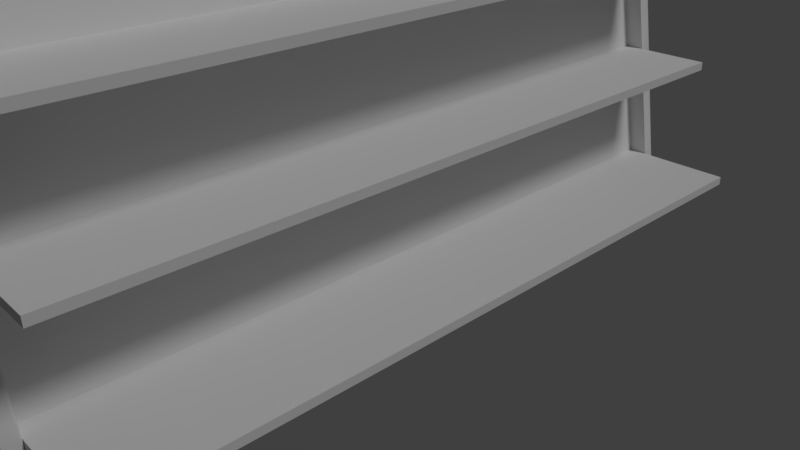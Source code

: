 # Source: estanteria_simple.blend  (saved by Blender 2.79.0; exported with 4.5.12 LTS)
import bpy
from mathutils import Matrix  # noqa: F401  (used for matrix-valued properties, if any)

bpy.ops.wm.read_factory_settings(use_empty=True)
scene = bpy.context.scene
scene.name = 'Scene'

# ---- collections
col_collection_1 = bpy.data.collections.new('Collection 1'); scene.collection.children.link(col_collection_1)

# ---- materials (node trees are filled in below, after node groups)
mat_material_001 = bpy.data.materials.new('Material.001')
mat_material_001.alpha_threshold = 0.0
mat_material_001.use_transparent_shadow = False
mat_material_001.roughness = 0.5

# ---- material node trees

# ---- world
world_world = bpy.data.worlds.new('World'); scene.world = world_world
world_world.color = (0.05088, 0.05088, 0.05088)
world_world.use_sun_shadow = False
world_world.sun_shadow_jitter_overblur = 0.0
world_world.cycles.sampling_method = 'MANUAL'

# ---- cameras
cam_camera = bpy.data.cameras.new('Camera')
cam_camera.clip_end = 100.0
cam_camera.lens = 35.0
cam_camera.sensor_width = 32.0
cam_camera.sensor_height = 18.0
cam_camera.ortho_scale = 7.314
cam_camera.dof.focus_distance = 0.0
cam_camera.dof.aperture_fstop = 128.0

# ---- lights
light_lamp = bpy.data.lights.new('Lamp', 'SUN')
light_lamp.transmission_factor = 0.0
light_lamp.cutoff_distance = 30.0
light_lamp.angle = 0.1993
light_lamp.energy = 1.0
light_lamp.shadow_buffer_clip_start = 1.001
light_lamp.shadow_soft_size = 0.1
light_lamp.shadow_cascade_max_distance = 1000.0

# ---- meshes
me_cube_003 = bpy.data.meshes.new('Cube.003')
me_cube_003.from_pydata([(1.0, -4.812, -0.1), (1.0, -4.812, 0.1), (1.0, 4.812, -0.1), (1.0, 4.812, 0.1), (0.7499, -4.812, 2.713), (0.7499, -4.812, 2.913), (0.7499, 4.812, 2.713), (0.7499, 4.812, 2.913), (0.6258, -4.812, 5.427), (0.6258, -4.812, 5.627), (0.6258, 4.812, 5.427), (0.6258, 4.812, 5.627), (0.4521, 5.0, -0.5076), (0.4521, -5.0, -0.5076), (0.113, 5.0, 7.336), (0.113, -5.0, 7.336), (0.4521, 4.817, -0.3642), (0.4521, -4.817, -0.3642), (0.113, 4.817, 7.193), (0.113, -4.817, 7.193), (0.3435, 4.817, -0.3642), (0.3435, -4.817, -0.3642), (0.004379, 4.817, 7.193), (0.004378, -4.817, 7.193), (0.0, -5.0, -0.5076), (0.0, 5.0, -0.5076), (0.0, -5.0, 7.336), (0.0, 5.0, 7.336), (-0.004379, 4.817, 7.193), (-0.004378, -4.817, 7.193), (0.0, 4.812, 5.427), (0.0, 4.812, 5.627), (0.0, -4.812, 5.427), (0.0, -4.812, 5.627), (0.0, 4.812, 2.713), (0.0, 4.812, 2.913), (0.0, -4.812, 2.713), (0.0, -4.812, 2.913), (0.0, 4.812, -0.1), (0.0, 4.812, 0.1), (0.0, -4.812, -0.1), (0.0, -4.812, 0.1)], [(28, 29)], [(38, 39, 3, 2), (2, 3, 1, 0), (38, 2, 0, 40), (34, 35, 7, 6), (6, 7, 5, 4), (34, 6, 4, 36), (30, 31, 11, 10), (10, 11, 9, 8), (30, 10, 8, 32), (12, 13, 24, 25), (14, 27, 26, 15), (14, 15, 19, 18), (13, 15, 26, 24), (14, 12, 25, 27), (18, 19, 23, 22), (15, 13, 17, 19), (12, 14, 18, 16), (13, 12, 16, 17), (20, 22, 23, 21), (16, 18, 22, 20), (19, 17, 21, 23), (17, 16, 20, 21), (24, 25, 27, 26), (11, 31, 33, 9), (8, 9, 33, 32), (7, 35, 37, 5), (4, 5, 37, 36), (3, 39, 41, 1), (0, 1, 41, 40)])
_uv = me_cube_003.uv_layers.new(name='UVBake')
_uv.uv.foreach_set('vector', [0.4972, 0.4925, 0.5073, 0.4925, 0.5073, 0.5431, 0.4972, 0.5431, 0.9231, 0.9795, 0.9129, 0.9795, 0.9129, 0.492, 0.9231, 0.492, 0.7907, 0.001519, 0.8416, 0.001519, 0.8416, 0.489, 0.7907, 0.489, 0.5368, 0.4925, 0.547, 0.4925, 0.547, 0.5305, 0.5368, 0.5305, 0.8967, 0.9795, 0.8865, 0.9795, 0.8865, 0.492, 0.8967, 0.492, 0.8985, 0.001519, 0.9366, 0.001519, 0.9366, 0.489, 0.8985, 0.489, 0.02491, 0.5427, 0.01474, 0.5427, 0.01474, 0.511, 0.02491, 0.511, 0.9099, 0.9795, 0.8997, 0.9795, 0.8997, 0.492, 0.9099, 0.492, 0.7907, 0.492, 0.8225, 0.492, 0.8225, 0.9795, 0.7907, 0.9795, 0.8834, 0.492, 0.8834, 0.9985, 0.8605, 0.9985, 0.8605, 0.492, 0.9261, 0.492, 0.9319, 0.492, 0.9319, 0.9985, 0.9261, 0.9985, 0.9985, 0.001519, 0.9985, 0.508, 0.9912, 0.4987, 0.9912, 0.01078, 0.4293, 0.8897, 0.4466, 0.4925, 0.4523, 0.4925, 0.4523, 0.8897, 0.409, 0.4925, 0.4263, 0.8897, 0.4033, 0.8897, 0.4033, 0.4925, 0.9435, 0.98, 0.9435, 0.492, 0.949, 0.492, 0.949, 0.98, 0.4554, 0.89, 0.4554, 0.4925, 0.4646, 0.4998, 0.4646, 0.8827, 0.4677, 0.89, 0.4677, 0.4925, 0.477, 0.4998, 0.477, 0.8827, 0.9881, 0.001519, 0.9881, 0.508, 0.9808, 0.4987, 0.9808, 0.01078, 0.7877, 0.4895, 0.4033, 0.4895, 0.4033, 0.001519, 0.7877, 0.001519, 0.48, 0.8759, 0.48, 0.4927, 0.4856, 0.4925, 0.4856, 0.8756, 0.4941, 0.4927, 0.4941, 0.8759, 0.4886, 0.8756, 0.4886, 0.4925, 0.9405, 0.492, 0.9405, 0.98, 0.9349, 0.98, 0.9349, 0.492, 0.001525, 0.508, 0.001525, 0.001519, 0.4002, 0.001519, 0.4002, 0.508, 0.8574, 0.9795, 0.8256, 0.9795, 0.8256, 0.492, 0.8574, 0.492, 0.01169, 0.5427, 0.001525, 0.5427, 0.001525, 0.511, 0.01169, 0.511, 0.9778, 0.489, 0.9397, 0.489, 0.9397, 0.001519, 0.9778, 0.001519, 0.5236, 0.4925, 0.5338, 0.4925, 0.5338, 0.5305, 0.5236, 0.5305, 0.8954, 0.489, 0.8446, 0.489, 0.8446, 0.001519, 0.8954, 0.001519, 0.5206, 0.5431, 0.5104, 0.5431, 0.5104, 0.4925, 0.5206, 0.4925])
me_cube_003.materials.append(mat_material_001)
me_cube_003.use_remesh_preserve_volume = False
me_cube_003.use_remesh_preserve_attributes = False
me_cube_003.use_mirror_vertex_groups = False
me_cube_003.update()

# ---- objects
ob_estanteria = bpy.data.objects.new('Estanteria', me_cube_003)
ob_lamp = bpy.data.objects.new('Lamp', light_lamp)
ob_camera = bpy.data.objects.new('Camera', cam_camera)

# ---- transforms, parenting, visibility, modifiers, constraints
ob_estanteria.location = (0.0, 0.0, 0.2848)
ob_estanteria.scale = (2.212, 1.0, 0.561)
ob_estanteria.lineart.crease_threshold = 0.0
ob_lamp.location = (4.076, 1.005, 5.904)
ob_lamp.rotation_euler = (0.6503, 0.05522, 1.866)
ob_lamp.lock_rotations_4d = False
ob_lamp.empty_display_type = 'ARROWS'
ob_lamp.color = (0.0, 0.0, 0.0, 0.0)
ob_lamp.lineart.crease_threshold = 0.0
ob_camera.location = (7.481, -6.508, 5.344)
ob_camera.rotation_euler = (1.109, 0.0, 0.8149)
ob_camera.lock_rotations_4d = False
ob_camera.empty_display_type = 'ARROWS'
ob_camera.color = (0.0, 0.0, 0.0, 0.0)
ob_camera.display_type = 'WIRE'
ob_camera.lineart.crease_threshold = 0.0

# ---- collection membership
col_collection_1.objects.link(ob_estanteria)
col_collection_1.objects.link(ob_lamp)
col_collection_1.objects.link(ob_camera)

# ---- scene / render settings (as saved in the file)
scene.camera = ob_camera
scene.frame_start = 1; scene.frame_end = 250; scene.frame_set(1)
scene.render.engine = 'BLENDER_EEVEE_NEXT'
scene.render.resolution_percentage = 50
scene.render.dither_intensity = 0.0
scene.cycles.use_denoising = False
scene.cycles.samples = 128
scene.cycles.sampling_pattern = 'TABULATED_SOBOL'
scene.cycles.use_adaptive_sampling = False
scene.cycles.use_light_tree = False
scene.cycles.blur_glossy = 0.0
scene.cycles.sample_clamp_indirect = 0.0
scene.view_settings.view_transform = 'Standard'
bpy.context.view_layer.update()
